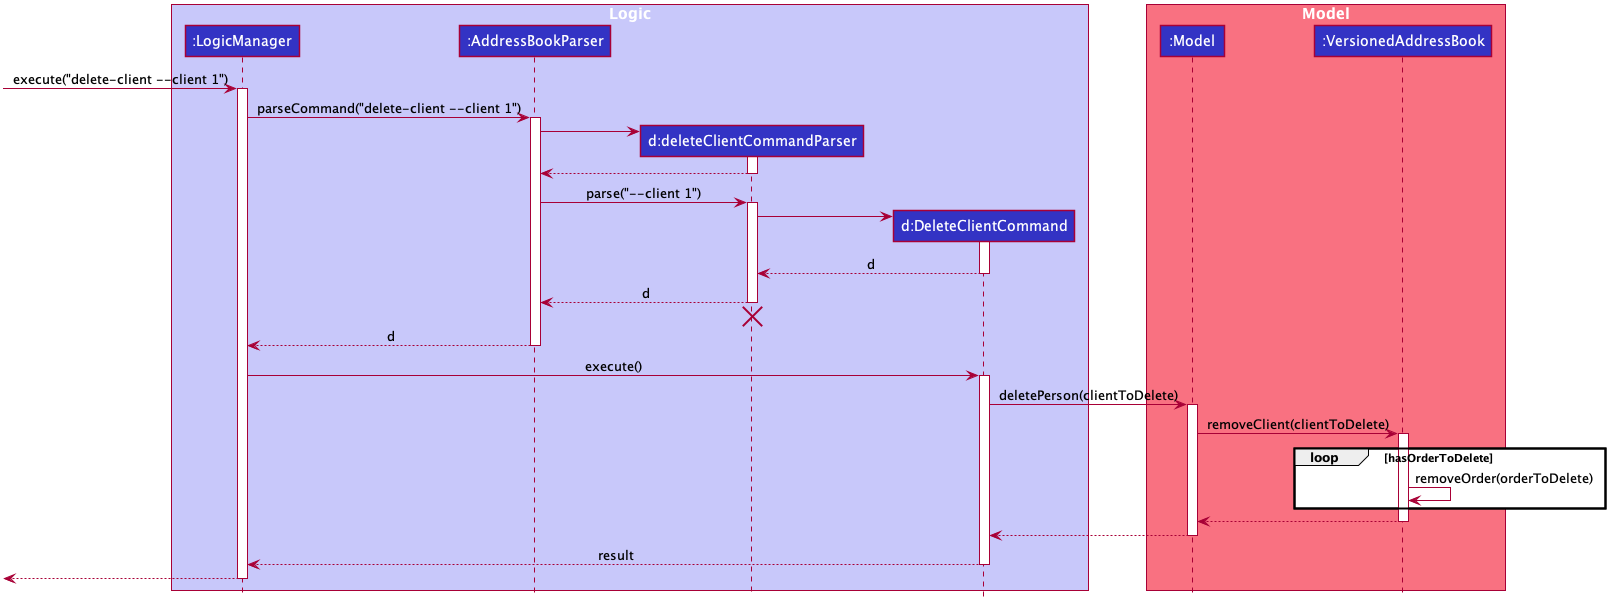

The diagram above was rendered by PlantUML. Its source (embedded in the PNG):
@startuml








skinparam BackgroundColor #FFFFFFF

skinparam Shadowing false

skinparam Class {
    FontColor #FFFFFF
    BorderThickness 1
    BorderColor #FFFFFF
    StereotypeFontColor #FFFFFF
    FontName Arial
}

skinparam Actor {
    BorderColor #000000
    Color #000000
    FontName Arial
}

skinparam Sequence {
    MessageAlign center
    BoxFontSize 15
    BoxPadding 0
    BoxFontColor #FFFFFF
    FontName Arial
}

skinparam Participant {
    FontColor #FFFFFFF
    Padding 20
}

skinparam MinClassWidth 50
skinparam ParticipantPadding 10
skinparam Shadowing false
skinparam DefaultTextAlignment center
skinparam packageStyle Rectangle

hide footbox
hide members
hide circle

box "Logic" #C8C8FA
participant ":LogicManager" as LM #3333C4
participant ":AddressBookParser" as ABP #3333C4
participant "d:deleteClientCommandParser" as DP #3333C4
participant "d:DeleteClientCommand" as d #3333C4
end box

box "Model" #F97181
participant ":Model" as M #3333C4
participant ":VersionedAddressBook" as VAB #3333C4
end box
[->LM: execute("delete-client --client 1")
activate LM

LM->ABP: parseCommand("delete-client --client 1")
activate ABP

create DP
ABP->DP
activate DP

DP-->ABP
deactivate DP

ABP->DP: parse("--client 1")
activate DP

create d
DP->d
activate d

d-->DP: d
deactivate d

DP-->ABP: d
deactivate DP
DP-[hidden]->ABP
destroy DP

ABP-->LM: d
deactivate ABP

LM->d: execute()
activate d

d->M: deletePerson(clientToDelete)
activate M

M->VAB: removeClient(clientToDelete)
activate VAB

loop hasOrderToDelete
VAB->VAB: removeOrder(orderToDelete)
end loop
VAB-->M
deactivate VAB

M-->d
deactivate M

d-->LM: result
deactivate d

[<-- LM
deactivate LM
@enduml